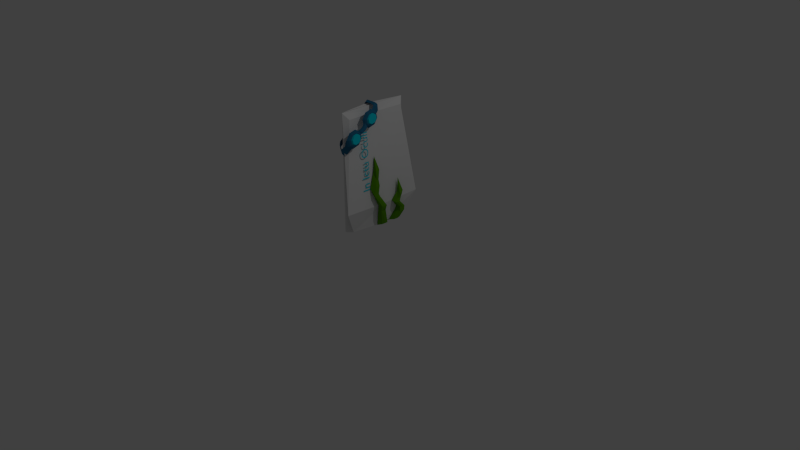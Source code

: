 # Source: Tombstone2.blend  (saved by Blender 2.69.0; exported with 4.5.12 LTS)
import bpy
from mathutils import Matrix  # noqa: F401  (used for matrix-valued properties, if any)

bpy.ops.wm.read_factory_settings(use_empty=True)
scene = bpy.context.scene
scene.name = 'Scene'

# ---- collections
col_collection_1 = bpy.data.collections.new('Collection 1'); scene.collection.children.link(col_collection_1)

# ---- materials (node trees are filled in below, after node groups)
mat_goggle = bpy.data.materials.new('goggle')
mat_goggle.alpha_threshold = 0.0
mat_goggle.use_transparent_shadow = False
mat_goggle.diffuse_color = (0.0246, 0.1535, 0.2883, 1.0)
mat_goggle.roughness = 0.5
mat_goggle.specular_intensity = 0.0
mat_goggle.line_color = (0.0, 0.0, 0.0, 1.0)
mat_goggle_1 = bpy.data.materials.new('goggle 1')
mat_goggle_1.alpha_threshold = 0.0
mat_goggle_1.use_transparent_shadow = False
mat_goggle_1.diffuse_color = (0.0, 0.6492, 0.8, 1.0)
mat_goggle_1.roughness = 0.5
mat_goggle_1.specular_intensity = 1.0
mat_goggle_1.line_color = (0.0, 0.0, 0.0, 1.0)
mat_tomb = bpy.data.materials.new('tomb')
mat_tomb.alpha_threshold = 0.0
mat_tomb.use_transparent_shadow = False
mat_tomb.roughness = 0.5
mat_tomb.specular_intensity = 1.0
mat_tomb.line_color = (0.0, 0.0, 0.0, 1.0)
mat_grass = bpy.data.materials.new('GRASS')
mat_grass.alpha_threshold = 0.0
mat_grass.use_transparent_shadow = False
mat_grass.diffuse_color = (0.09581, 0.3032, 0.0, 1.0)
mat_grass.roughness = 0.5
mat_grass.specular_intensity = 0.0
mat_grass.line_color = (0.0, 0.0, 0.0, 1.0)

# ---- material node trees

# ---- world
world_world = bpy.data.worlds.new('World'); scene.world = world_world
world_world.color = (0.05088, 0.05088, 0.05088)
world_world.use_sun_shadow = False
world_world.sun_shadow_jitter_overblur = 0.0
world_world.cycles.sampling_method = 'MANUAL'
world_world.cycles.sample_map_resolution = 256

# ---- cameras
cam_camera = bpy.data.cameras.new('Camera')
cam_camera.clip_end = 100.0
cam_camera.lens = 35.0
cam_camera.sensor_width = 32.0
cam_camera.sensor_height = 18.0
cam_camera.ortho_scale = 7.314
cam_camera.dof.focus_distance = 0.0
cam_camera.dof.aperture_fstop = 128.0

# ---- lights
light_lamp = bpy.data.lights.new('Lamp', 'POINT')
light_lamp.transmission_factor = 0.0
light_lamp.cutoff_distance = 30.0
light_lamp.energy = 100.0
light_lamp.shadow_buffer_clip_start = 1.001
light_lamp.shadow_soft_size = 0.1
light_lamp.shadow_maximum_resolution = 0.006
light_lamp.use_absolute_resolution = True
light_lamp.cycles.use_multiple_importance_sampling = False

# ---- meshes
me_cylinder = bpy.data.meshes.new('Cylinder')
me_cylinder.from_pydata([(2.157, -2.885, 36.48), (2.486, -3.037, 36.2), (2.339, -2.813, 32.81), (2.64, -2.976, 33.09), (2.504, -3.364, 29.47), (2.78, -3.443, 30.26), (2.557, -4.217, 28.41), (2.824, -4.165, 29.36), (2.466, -4.871, 30.25), (2.747, -4.719, 30.92), (2.284, -4.943, 33.92), (2.593, -4.78, 34.03), (2.118, -4.392, 37.26), (2.453, -4.313, 36.86), (2.066, -3.539, 38.32), (2.408, -3.591, 37.76), (2.676, -3.179, 35.86), (2.804, -3.128, 33.28), (2.92, -3.516, 30.93), (2.957, -4.116, 30.18), (2.893, -4.577, 31.48), (2.765, -4.628, 34.06), (2.649, -4.24, 36.41), (2.612, -3.639, 37.15), (2.633, -3.271, 35.53), (2.744, -3.227, 33.29), (2.845, -3.564, 31.25), (2.877, -4.085, 30.6), (2.822, -4.485, 31.73), (2.711, -4.529, 33.97), (2.609, -4.192, 36.01), (2.577, -3.671, 36.66), (2.918, -3.345, 35.47), (3.015, -3.307, 33.51), (3.104, -3.602, 31.72), (3.132, -4.06, 31.15), (3.083, -4.411, 32.14), (2.986, -4.449, 34.1), (2.897, -4.154, 35.89), (2.869, -3.696, 36.46), (2.457, -3.24, 36.77), (2.124, -3.125, 37.15), (2.539, -3.015, 35.11), (2.219, -2.86, 35.24), (2.272, -2.723, 36.85), (2.601, -2.875, 36.57), (2.558, -2.989, 37.42), (2.225, -2.875, 37.81), (2.641, -2.765, 35.76), (2.32, -2.61, 35.89), (2.055, -2.228, 38.54), (2.336, -2.076, 39.21), (2.146, -1.574, 36.7), (2.414, -1.522, 37.65), (2.094, -0.721, 37.76), (2.369, -0.7996, 38.55), (1.928, -0.1693, 41.1), (2.229, -0.3323, 41.38), (1.747, -0.2418, 44.76), (2.075, -0.3937, 44.48), (1.655, -0.8959, 46.61), (1.998, -0.9477, 46.04), (1.708, -1.749, 45.55), (2.042, -1.67, 45.15), (1.874, -2.3, 42.2), (2.183, -2.137, 42.31), (2.483, -1.934, 39.76), (2.547, -1.473, 38.47), (2.51, -0.8732, 39.21), (2.393, -0.485, 41.56), (2.266, -0.536, 44.14), (2.201, -0.9963, 45.44), (2.238, -1.596, 44.69), (2.355, -1.985, 42.34), (2.411, -1.841, 40.02), (2.467, -1.442, 38.89), (2.435, -0.9209, 39.54), (2.334, -0.5838, 41.58), (2.223, -0.6281, 43.82), (2.167, -1.028, 44.94), (2.199, -1.549, 44.3), (2.3, -1.886, 42.25), (2.673, -1.767, 40.42), (2.722, -1.417, 39.43), (2.693, -0.9592, 40.0), (2.605, -0.6633, 41.8), (2.507, -0.7022, 43.76), (2.458, -1.053, 44.75), (2.486, -1.51, 44.18), (2.575, -1.806, 42.39), (2.28, -2.098, 40.35), (1.988, -2.254, 39.89), (2.364, -1.882, 38.66), (2.086, -2.007, 37.91), (2.214, -2.349, 38.02), (2.495, -2.197, 38.7), (2.453, -2.308, 39.55), (2.161, -2.465, 39.09), (2.536, -2.092, 37.87), (2.259, -2.217, 37.12), (2.271, -2.522, 37.35), (2.576, -2.522, 37.54), (2.534, -2.635, 38.4), (2.221, -2.656, 38.36), (2.634, -2.415, 36.74), (2.335, -2.4, 36.43), (0.2309, -4.2, -25.6), (0.2309, 4.713, -25.6), (0.9356, 4.13, -25.64), (0.9356, -3.617, -25.64), (0.2309, -4.2, 46.86), (0.2309, 4.713, 46.86), (0.9356, 4.13, 42.86), (0.9356, -3.617, 42.86), (-0.155, -4.17, -25.6), (-0.155, 4.683, -25.6), (-0.4512, -3.745, 45.99), (-0.4512, 4.257, 45.99), (2.262, 5.605, -11.24), (0.7219, 0.2564, 42.9), (2.262, -5.092, -11.24), (1.458, 0.2564, -26.13), (2.318, 0.2564, -11.98), (1.72, -0.2103, 42.52), (1.611, -0.2539, 44.73), (1.556, -0.6474, 45.83), (1.633, 0.1797, 44.47), (1.583, 0.1361, 46.57), (1.302, -0.2574, 47.62), (0.9143, 0.5871, 47.04), (0.8648, 0.2701, 48.44), (0.5837, -0.1642, 47.91), (-0.2045, 0.5871, 47.04), (-0.254, 0.2701, 48.44), (-0.5352, -0.1642, 47.91), (-0.9976, 0.6171, 47.58), (-0.9603, 0.2558, 48.47), (-0.8239, -0.1798, 47.34), (-1.394, -3.242, -11.4), (-0.8021, 0.2564, 46.86), (-1.394, 3.755, -11.4), (-0.5058, 0.2564, -26.46), (-2.821, 0.2564, -11.4), (-1.138, 0.3019, 42.93), (-1.101, -0.1044, 42.51), (-0.9646, -0.3933, 45.11), (-1.527, -1.634, 32.1), (-1.478, -2.005, 33.01), (-1.184, -2.312, 34.71), (-1.034, -3.828, 25.45), (-0.9102, -4.049, 27.14), (-0.8046, -4.019, 29.25), (0.7283, -4.385, 22.45), (0.5198, -4.606, 24.02), (0.2203, -4.576, 25.88), (1.787, -4.385, 25.67), (1.579, -4.606, 27.25), (1.279, -4.576, 29.11), (2.356, -4.217, 28.41), (2.265, -4.871, 30.25), (2.083, -4.943, 32.85), (1.332, 2.923, -25.64), (1.306, 1.772, -26.13), (1.917, 3.481, -17.83), (2.061, 2.521, -17.44), (2.334, 2.336, -11.79), (2.39, 1.561, -11.81), (2.457, 2.837, -6.305), (2.601, 2.281, -6.794), (2.373, 2.559, 1.243), (2.262, 1.986, -25.09), (2.881, 3.271, -17.18), (2.905, 2.557, -19.85), (3.121, 2.365, -12.7), (3.069, 2.05, -10.37), (3.126, 2.837, -6.305), (3.292, 2.277, -7.827), (2.256, 2.864, -24.72), (2.768, 3.29, -20.14), (2.967, 2.511, -16.87), (3.004, 2.61, -10.36), (3.136, 1.752, -12.71), (3.163, 2.671, -8.313), (3.235, 2.281, -6.794), (1.998, 2.396, -25.33), (3.006, 2.917, -18.58), (3.236, 2.2, -11.48), (3.348, 2.438, -7.404), (2.394, 2.425, -24.9), (2.972, 2.924, -20.0), (3.264, 2.059, -12.7), (3.06, 2.891, -17.03), (3.172, 2.33, -10.37), (3.363, 2.474, -8.07), (1.465, 0.9494, -26.08), (1.439, -0.2016, -26.13), (2.372, 0.3431, -12.08), (2.517, -0.6172, -11.69), (2.073, -0.8017, -0.1731), (2.128, -1.577, -0.1941), (1.705, -0.3012, 10.54), (1.85, -0.8567, 10.05), (1.622, -0.5789, 18.08), (2.262, 0.01232, -25.09), (3.336, 0.1325, -11.42), (3.143, -0.5808, -14.55), (2.859, -0.7727, -3.962), (2.808, -1.088, 1.242), (2.374, -0.3012, 10.54), (2.541, -0.8615, 5.044), (2.256, 0.8904, -25.16), (3.006, 0.1518, -14.85), (3.423, -0.6268, -11.12), (2.742, -0.5284, 1.257), (2.875, -1.386, -3.979), (2.411, -0.4667, 4.559), (2.483, -0.8567, 10.05), (1.998, 0.4224, -25.33), (3.461, -0.2208, -12.82), (2.975, -0.938, -2.744), (2.597, -0.6999, 5.467), (2.394, 0.4513, -24.9), (2.972, -0.2145, -17.41), (3.003, -1.079, -3.971), (3.515, -0.2472, -11.27), (2.91, -0.808, 1.25), (2.611, -0.6641, 4.801)], [], [(43, 42, 3, 2), (2, 3, 5, 4), (4, 5, 7, 6), (6, 7, 9, 8), (8, 9, 11, 10), (10, 11, 13, 12), (1, 40, 15, 23, 16), (40, 1, 45, 46), (12, 13, 15, 14), (0, 43, 2, 4, 6, 8, 10, 12, 14, 41), (21, 20, 28, 29), (7, 5, 18, 19), (13, 11, 21, 22), (9, 7, 19, 20), (3, 42, 1, 16, 17), (15, 13, 22, 23), (5, 3, 17, 18), (11, 9, 20, 21), (24, 31, 39, 32), (20, 19, 27, 28), (16, 23, 31, 24), (19, 18, 26, 27), (23, 22, 30, 31), (18, 17, 25, 26), (22, 21, 29, 30), (17, 16, 24, 25), (33, 32, 39, 38, 37, 36, 35, 34), (27, 26, 34, 35), (31, 30, 38, 39), (26, 25, 33, 34), (30, 29, 37, 38), (25, 24, 32, 33), (29, 28, 36, 37), (28, 27, 35, 36), (14, 15, 40, 41), (42, 43, 49, 48), (46, 45, 101, 102), (47, 46, 102, 103), (0, 41, 47, 44), (43, 0, 44, 49), (1, 42, 48, 45), (41, 40, 46, 47), (44, 47, 103, 100), (48, 49, 105, 104), (49, 44, 100, 105), (45, 48, 104, 101), (93, 52, 53, 92), (52, 54, 55, 53), (54, 56, 57, 55), (56, 58, 59, 57), (58, 60, 61, 59), (60, 62, 63, 61), (51, 66, 73, 65, 90), (90, 96, 95, 51), (62, 64, 65, 63), (50, 91, 64, 62, 60, 58, 56, 54, 52, 93), (71, 79, 78, 70), (57, 69, 68, 55), (63, 72, 71, 61), (59, 70, 69, 57), (53, 67, 66, 51, 92), (65, 73, 72, 63), (55, 68, 67, 53), (61, 71, 70, 59), (74, 82, 89, 81), (70, 78, 77, 69), (66, 74, 81, 73), (69, 77, 76, 68), (73, 81, 80, 72), (68, 76, 75, 67), (72, 80, 79, 71), (67, 75, 74, 66), (83, 84, 85, 86, 87, 88, 89, 82), (77, 85, 84, 76), (81, 89, 88, 80), (76, 84, 83, 75), (80, 88, 87, 79), (75, 83, 82, 74), (79, 87, 86, 78), (78, 86, 85, 77), (64, 91, 90, 65), (92, 98, 99, 93), (96, 102, 101, 95), (97, 103, 102, 96), (50, 94, 97, 91), (93, 99, 94, 50), (51, 95, 98, 92), (91, 97, 96, 90), (103, 100, 101, 102), (100, 105, 104, 101), (94, 100, 103, 97), (98, 104, 105, 99), (99, 105, 100, 94), (95, 101, 104, 98), (106, 110, 116, 138, 114), (111, 112, 118, 108, 107), (122, 120, 109, 121), (113, 110, 106, 109, 120), (106, 107, 108, 121, 109), (113, 119, 112, 111, 110), (142, 140, 115, 141), (107, 106, 114, 141, 115), (111, 107, 115, 140, 117), (110, 111, 117, 139, 116), (118, 122, 121, 108), (112, 119, 122, 118), (119, 113, 120, 122), (56, 58, 124, 123), (58, 60, 125, 124), (124, 125, 128, 127), (123, 124, 127, 126), (127, 128, 131, 130), (126, 127, 130, 129), (130, 131, 134, 133), (129, 130, 133, 132), (133, 134, 137, 136), (132, 133, 136, 135), (138, 142, 141, 114), (116, 139, 142, 138), (139, 117, 140, 142), (136, 137, 145, 144), (135, 136, 144, 143), (144, 145, 148, 147), (143, 144, 147, 146), (147, 148, 151, 150), (146, 147, 150, 149), (150, 151, 154, 153), (149, 150, 153, 152), (153, 154, 157, 156), (152, 153, 156, 155), (10, 8, 159, 160), (8, 6, 158, 159), (157, 160, 159, 156), (156, 159, 158, 155), (108, 121, 162, 161), (161, 162, 164, 163), (163, 164, 166, 165), (165, 166, 168, 167), (167, 168, 169), (164, 162, 170, 172), (168, 176, 183), (163, 165, 173, 171), (168, 166, 174, 176), (165, 167, 182, 180), (161, 163, 178, 177), (167, 175, 182), (166, 164, 179, 181), (167, 169, 175), (169, 168, 183), (174, 166, 181), (173, 165, 180), (164, 172, 179), (163, 171, 178), (188, 177, 178, 189), (190, 181, 179, 191), (192, 180, 182, 193), (169, 183, 175), (183, 176, 187), (174, 181, 186), (172, 189, 178, 185), (162, 161, 184), (161, 177, 184), (170, 162, 184), (177, 188, 170, 184), (178, 171, 185), (179, 172, 185), (171, 191, 179, 185), (180, 192, 174, 186), (181, 190, 173, 186), (173, 180, 186), (175, 183, 187), (182, 175, 187), (176, 193, 182, 187), (170, 188, 189, 172), (173, 190, 191, 171), (174, 192, 193, 176), (197, 195, 203, 205), (201, 209, 216), (196, 198, 206, 204), (201, 199, 207, 209), (198, 200, 215, 213), (194, 196, 211, 210), (200, 208, 215), (199, 197, 212, 214), (200, 202, 208), (202, 201, 216), (207, 199, 214), (206, 198, 213), (197, 205, 212), (196, 204, 211), (221, 210, 211, 222), (223, 214, 212, 224), (225, 213, 215, 226), (202, 216, 208), (216, 209, 220), (207, 214, 219), (205, 222, 211, 218), (195, 194, 217), (194, 210, 217), (203, 195, 217), (210, 221, 203, 217), (211, 204, 218), (212, 205, 218), (204, 224, 212, 218), (213, 225, 207, 219), (214, 223, 206, 219), (206, 213, 219), (208, 216, 220), (215, 208, 220), (209, 226, 215, 220), (203, 221, 222, 205), (206, 223, 224, 204), (207, 225, 226, 209)])
me_cylinder.polygons.foreach_set('material_index', [0, 0, 0, 0, 0, 0, 0, 0, 0, 0, 0, 0, 0, 0, 0, 0, 0, 0, 1, 0, 0, 0, 0, 0, 0, 0, 1, 1, 1, 1, 1, 1, 1, 1, 0, 0, 0, 0, 0, 0, 0, 0, 0, 0, 0, 0, 0, 0, 0, 0, 0, 0, 0, 0, 0, 0, 0, 0, 0, 0, 0, 0, 0, 0, 1, 0, 0, 0, 0, 0, 0, 0, 1, 1, 1, 1, 1, 1, 1, 1, 0, 0, 0, 0, 0, 0, 0, 0, 0, 0, 0, 0, 0, 0, 2, 2, 2, 2, 2, 2, 2, 2, 2, 2, 2, 2, 2, 0, 0, 0, 0, 0, 0, 0, 0, 0, 0, 2, 2, 2, 0, 0, 0, 0, 0, 0, 0, 0, 0, 0, 0, 0, 0, 0, 3, 3, 3, 3, 3, 3, 3, 3, 3, 3, 3, 3, 3, 3, 3, 3, 3, 3, 3, 3, 3, 3, 3, 3, 3, 3, 3, 3, 3, 3, 3, 3, 3, 3, 3, 3, 3, 3, 3, 3, 3, 3, 3, 3, 3, 3, 3, 3, 3, 3, 3, 3, 3, 3, 3, 3, 3, 3, 3, 3, 3, 3, 3, 3, 3, 3, 3, 3, 3, 3, 3, 3, 3, 3, 3, 3, 3, 3, 3])
me_cylinder.materials.append(mat_goggle)
me_cylinder.materials.append(mat_goggle_1)
me_cylinder.materials.append(mat_tomb)
me_cylinder.materials.append(mat_grass)
me_cylinder.use_remesh_preserve_volume = False
me_cylinder.use_remesh_preserve_attributes = False
me_cylinder.use_mirror_vertex_groups = False
me_cylinder.update()

# ---- curves / text
txt_text = bpy.data.curves.new('Text', 'FONT')
txt_text.dimensions = '2D'
txt_text.body = 'In Ictu Oculi'
txt_text.materials.append(mat_goggle_1)
txt_text.use_path_clamp = True
txt_text.bevel_resolution = 0

# ---- objects
ob_cylinder = bpy.data.objects.new('Cylinder', me_cylinder)
ob_text = bpy.data.objects.new('Text', txt_text)
ob_lamp = bpy.data.objects.new('Lamp', light_lamp)
ob_camera = bpy.data.objects.new('Camera', cam_camera)

# ---- transforms, parenting, visibility, modifiers, constraints
ob_cylinder.location = (0.0, 0.0, 1.021)
ob_cylinder.scale = (0.07624, 0.1051, 0.02122)
ob_cylinder.lineart.crease_threshold = 0.0
ob_text.parent = ob_cylinder
ob_text.matrix_parent_inverse = Matrix(((2.996, 0.0, 0.0, 0.0), (0.0, 2.174, 0.0, 0.0), (0.0, 0.0, 10.76, 0.0), (0.0, 0.0, 0.0, 1.0)))
ob_text.location = (0.6865, -0.7029, -0.1144)
ob_text.rotation_euler = (3.142, -1.614, -0.0)
ob_text.scale = (0.665, 0.665, 0.665)
ob_text.lineart.crease_threshold = 0.0
ob_lamp.location = (4.076, 1.005, 5.904)
ob_lamp.rotation_euler = (0.6503, 0.05522, 1.866)
ob_lamp.lock_rotations_4d = False
ob_lamp.empty_display_type = 'ARROWS'
ob_lamp.color = (0.0, 0.0, 0.0, 0.0)
ob_lamp.lineart.crease_threshold = 0.0
ob_camera.location = (7.481, -6.508, 5.344)
ob_camera.rotation_euler = (1.109, 0.01082, 0.8149)
ob_camera.lock_rotations_4d = False
ob_camera.empty_display_type = 'ARROWS'
ob_camera.color = (0.0, 0.0, 0.0, 0.0)
ob_camera.display_type = 'WIRE'
ob_camera.lineart.crease_threshold = 0.0

# ---- collection membership
col_collection_1.objects.link(ob_cylinder)
col_collection_1.objects.link(ob_text)
col_collection_1.objects.link(ob_lamp)
col_collection_1.objects.link(ob_camera)

# ---- scene / render settings (as saved in the file)
scene.camera = ob_camera
scene.frame_start = 1; scene.frame_end = 250; scene.frame_set(1)
scene.render.engine = 'BLENDER_EEVEE_NEXT'
scene.render.image_settings.compression = 90
scene.render.resolution_percentage = 50
scene.render.dither_intensity = 0.0
scene.cycles.use_denoising = False
scene.cycles.samples = 10
scene.cycles.sampling_pattern = 'TABULATED_SOBOL'
scene.cycles.light_sampling_threshold = 0.0
scene.cycles.use_adaptive_sampling = False
scene.cycles.use_light_tree = False
scene.cycles.blur_glossy = 0.0
scene.cycles.volume_bounces = 1
scene.cycles.pixel_filter_type = 'GAUSSIAN'
scene.cycles.sample_clamp_indirect = 0.0
scene.view_settings.view_transform = 'Standard'
bpy.context.view_layer.update()
